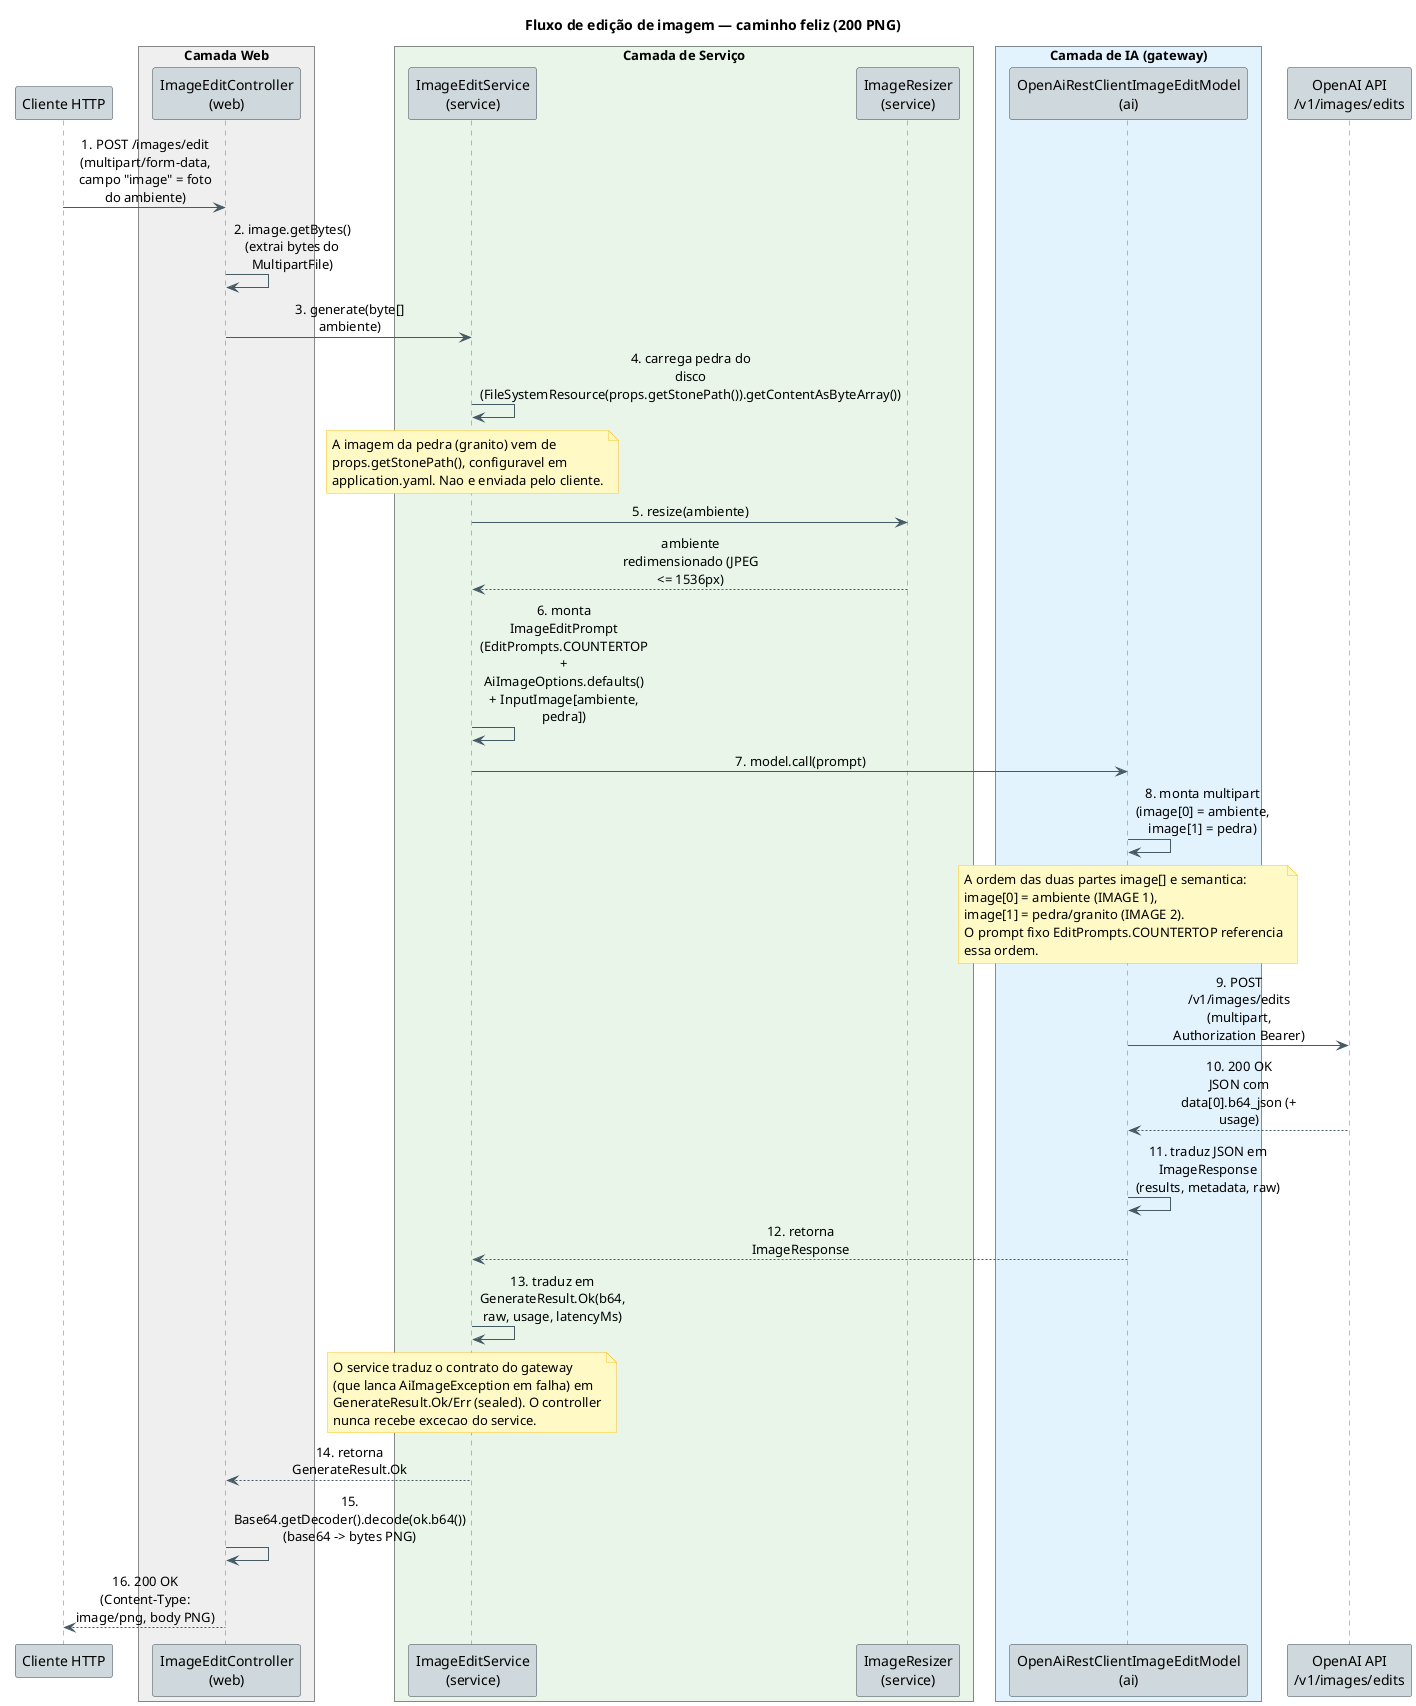

The diagram above was rendered by PlantUML. Its source (embedded in the PNG):
@startuml edicao-imagem-sequence

skinparam sequenceMessageAlign center
skinparam responseMessageBelowArrow true
skinparam maxMessageSize 150
skinparam participantPadding 10
skinparam BoxPadding 10
skinparam note {
  BackgroundColor #FFF9C4
  BorderColor #FBC02D
}
skinparam sequence {
  ArrowColor #455A64
  LifeLineBorderColor #607D8B
  ParticipantBorderColor #37474F
  ParticipantBackgroundColor #CFD8DC
}

title Fluxo de edição de imagem — caminho feliz (200 PNG)

participant "Cliente HTTP" as Cliente

box "Camada Web" #EEEEEE
  participant "ImageEditController\n(web)" as Controller
end box

box "Camada de Serviço" #E8F5E9
  participant "ImageEditService\n(service)" as Service
  participant "ImageResizer\n(service)" as Resizer
end box

box "Camada de IA (gateway)" #E3F2FD
  participant "OpenAiRestClientImageEditModel\n(ai)" as Gateway
end box

participant "OpenAI API\n/v1/images/edits" as OpenAI

Cliente -> Controller : 1. POST /images/edit\n(multipart/form-data, campo "image" = foto do ambiente)
Controller -> Controller : 2. image.getBytes()\n(extrai bytes do MultipartFile)
Controller -> Service : 3. generate(byte[] ambiente)
Service -> Service : 4. carrega pedra do disco\n(FileSystemResource(props.getStonePath()).getContentAsByteArray())
note over Service
  A imagem da pedra (granito) vem de
  props.getStonePath(), configuravel em
  application.yaml. Nao e enviada pelo cliente.
end note
Service -> Resizer : 5. resize(ambiente)
Resizer --> Service : ambiente redimensionado (JPEG <= 1536px)
Service -> Service : 6. monta ImageEditPrompt\n(EditPrompts.COUNTERTOP + AiImageOptions.defaults()\n+ InputImage[ambiente, pedra])
Service -> Gateway : 7. model.call(prompt)
Gateway -> Gateway : 8. monta multipart\n(image[0] = ambiente, image[1] = pedra)
note over Gateway
  A ordem das duas partes image[] e semantica:
  image[0] = ambiente (IMAGE 1),
  image[1] = pedra/granito (IMAGE 2).
  O prompt fixo EditPrompts.COUNTERTOP referencia
  essa ordem.
end note
Gateway -> OpenAI : 9. POST /v1/images/edits\n(multipart, Authorization Bearer)
OpenAI --> Gateway : 10. 200 OK\nJSON com data[0].b64_json (+ usage)
Gateway -> Gateway : 11. traduz JSON em ImageResponse\n(results, metadata, raw)
Gateway --> Service : 12. retorna ImageResponse
Service -> Service : 13. traduz em\nGenerateResult.Ok(b64, raw, usage, latencyMs)
note over Service
  O service traduz o contrato do gateway
  (que lanca AiImageException em falha) em
  GenerateResult.Ok/Err (sealed). O controller
  nunca recebe excecao do service.
end note
Service --> Controller : 14. retorna GenerateResult.Ok
Controller -> Controller : 15. Base64.getDecoder().decode(ok.b64())\n(base64 -> bytes PNG)
Controller --> Cliente : 16. 200 OK\n(Content-Type: image/png, body PNG)

@enduml